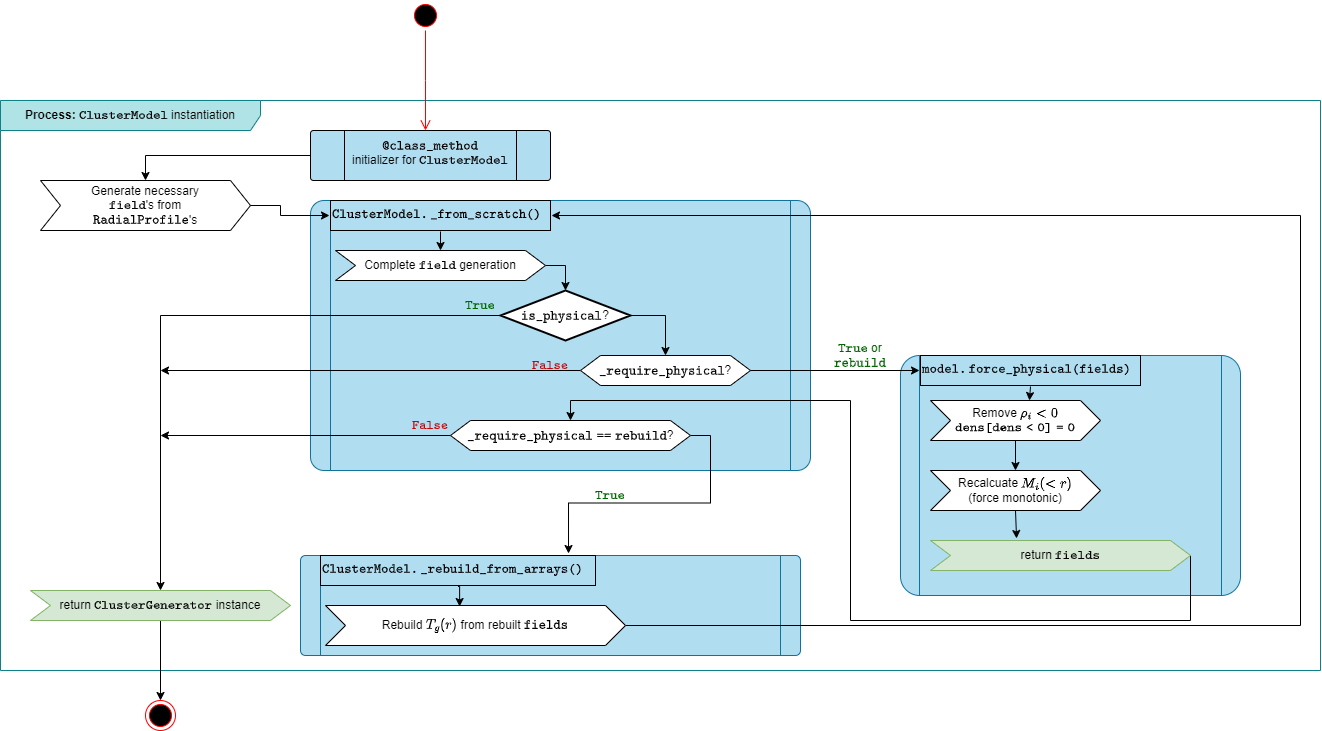

The diagram above was exported from draw.io. Its source (the exported page's mxGraphModel, read from the mxfile embedded in the PNG):
<mxGraphModel dx="1393" dy="1853" grid="1" gridSize="10" guides="1" tooltips="1" connect="1" arrows="1" fold="1" page="1" pageScale="1" pageWidth="850" pageHeight="1100" math="1" shadow="0">
  <root>
    <mxCell id="0" />
    <mxCell id="1" parent="0" />
    <mxCell id="vrT_-7UtKe9t9iYwfZBF-5" value="&lt;b&gt;Process: &lt;/b&gt;\({\tt ClusterModel}\)&amp;nbsp;instantiation" style="shape=umlFrame;whiteSpace=wrap;html=1;pointerEvents=0;width=260;height=30;fillColor=#b0e3e6;strokeColor=#0e8088;" vertex="1" parent="1">
      <mxGeometry width="1320" height="570" as="geometry" />
    </mxCell>
    <mxCell id="vrT_-7UtKe9t9iYwfZBF-6" value="" style="ellipse;html=1;shape=startState;fillColor=#000000;strokeColor=#ff0000;" vertex="1" parent="1">
      <mxGeometry x="410" y="-100" width="30" height="30" as="geometry" />
    </mxCell>
    <mxCell id="vrT_-7UtKe9t9iYwfZBF-7" value="" style="edgeStyle=orthogonalEdgeStyle;html=1;verticalAlign=bottom;endArrow=open;endSize=8;strokeColor=#ff0000;rounded=0;" edge="1" source="vrT_-7UtKe9t9iYwfZBF-6" parent="1">
      <mxGeometry relative="1" as="geometry">
        <mxPoint x="425" y="30" as="targetPoint" />
      </mxGeometry>
    </mxCell>
    <mxCell id="vrT_-7UtKe9t9iYwfZBF-15" style="edgeStyle=orthogonalEdgeStyle;rounded=0;orthogonalLoop=1;jettySize=auto;html=1;exitX=0;exitY=0.5;exitDx=0;exitDy=0;entryX=0.5;entryY=0;entryDx=0;entryDy=0;" edge="1" parent="1" source="vrT_-7UtKe9t9iYwfZBF-8" target="vrT_-7UtKe9t9iYwfZBF-13">
      <mxGeometry relative="1" as="geometry" />
    </mxCell>
    <mxCell id="vrT_-7UtKe9t9iYwfZBF-8" value="" style="verticalLabelPosition=bottom;verticalAlign=top;html=1;shape=process;whiteSpace=wrap;rounded=1;size=0.14;arcSize=6;align=center;fillColor=#b1ddf0;strokeColor=#000000;gradientColor=none;glass=0;" vertex="1" parent="1">
      <mxGeometry x="310" y="30" width="240" height="50" as="geometry" />
    </mxCell>
    <mxCell id="vrT_-7UtKe9t9iYwfZBF-11" value="\( {\tt @class\_method} \)&lt;br style=&quot;border-color: var(--border-color);&quot;&gt;initializer for \( {\tt ClusterModel}\)&lt;br style=&quot;border-color: var(--border-color);&quot;&gt;&amp;nbsp;" style="text;html=1;strokeColor=none;fillColor=none;align=center;verticalAlign=middle;whiteSpace=wrap;rounded=0;" vertex="1" parent="1">
      <mxGeometry x="340" y="40" width="180" height="40" as="geometry" />
    </mxCell>
    <mxCell id="vrT_-7UtKe9t9iYwfZBF-13" value="" style="shape=step;perimeter=stepPerimeter;whiteSpace=wrap;html=1;fixedSize=1;" vertex="1" parent="1">
      <mxGeometry x="40" y="80" width="210" height="50" as="geometry" />
    </mxCell>
    <mxCell id="vrT_-7UtKe9t9iYwfZBF-14" value="Generate necessary \({\tt field}\)'s from \({\tt RadialProfile}\)'s" style="text;html=1;strokeColor=none;fillColor=none;align=center;verticalAlign=middle;whiteSpace=wrap;rounded=0;" vertex="1" parent="1">
      <mxGeometry x="70" y="90" width="150" height="30" as="geometry" />
    </mxCell>
    <mxCell id="vrT_-7UtKe9t9iYwfZBF-16" value="" style="verticalLabelPosition=bottom;verticalAlign=top;html=1;shape=process;whiteSpace=wrap;rounded=1;size=0.04;arcSize=5;align=center;fillColor=#b1ddf0;strokeColor=#10739e;" vertex="1" parent="1">
      <mxGeometry x="310" y="100" width="500" height="270" as="geometry" />
    </mxCell>
    <mxCell id="vrT_-7UtKe9t9iYwfZBF-21" style="edgeStyle=orthogonalEdgeStyle;rounded=0;orthogonalLoop=1;jettySize=auto;html=1;exitX=0.5;exitY=1;exitDx=0;exitDy=0;entryX=0.5;entryY=0;entryDx=0;entryDy=0;" edge="1" parent="1" source="vrT_-7UtKe9t9iYwfZBF-17" target="vrT_-7UtKe9t9iYwfZBF-20">
      <mxGeometry relative="1" as="geometry" />
    </mxCell>
    <mxCell id="vrT_-7UtKe9t9iYwfZBF-17" value="&lt;div style=&quot;text-align: center;&quot;&gt;&lt;span style=&quot;background-color: initial;&quot;&gt;\({\tt ClusterModel.\_from\_scratch()}\)&lt;/span&gt;&lt;/div&gt;&lt;div style=&quot;text-align: center;&quot;&gt;&lt;span style=&quot;background-color: initial;&quot;&gt;&lt;br&gt;&lt;/span&gt;&lt;/div&gt;" style="text;whiteSpace=wrap;html=1;perimeterSpacing=1;strokeColor=default;" vertex="1" parent="1">
      <mxGeometry x="330" y="100" width="220" height="30" as="geometry" />
    </mxCell>
    <mxCell id="vrT_-7UtKe9t9iYwfZBF-23" style="edgeStyle=orthogonalEdgeStyle;rounded=0;orthogonalLoop=1;jettySize=auto;html=1;exitX=1;exitY=0.5;exitDx=0;exitDy=0;entryX=0.5;entryY=0;entryDx=0;entryDy=0;entryPerimeter=0;" edge="1" parent="1" source="vrT_-7UtKe9t9iYwfZBF-20" target="vrT_-7UtKe9t9iYwfZBF-22">
      <mxGeometry relative="1" as="geometry" />
    </mxCell>
    <mxCell id="vrT_-7UtKe9t9iYwfZBF-20" value="Complete \({\tt field}\) generation" style="shape=step;perimeter=stepPerimeter;whiteSpace=wrap;html=1;fixedSize=1;" vertex="1" parent="1">
      <mxGeometry x="335" y="150" width="210" height="30" as="geometry" />
    </mxCell>
    <mxCell id="vrT_-7UtKe9t9iYwfZBF-18" style="edgeStyle=orthogonalEdgeStyle;rounded=0;orthogonalLoop=1;jettySize=auto;html=1;exitX=1;exitY=0.5;exitDx=0;exitDy=0;entryX=0;entryY=0.5;entryDx=0;entryDy=0;" edge="1" parent="1" source="vrT_-7UtKe9t9iYwfZBF-13" target="vrT_-7UtKe9t9iYwfZBF-17">
      <mxGeometry relative="1" as="geometry">
        <Array as="points">
          <mxPoint x="280" y="105" />
          <mxPoint x="280" y="115" />
        </Array>
      </mxGeometry>
    </mxCell>
    <mxCell id="vrT_-7UtKe9t9iYwfZBF-27" style="edgeStyle=orthogonalEdgeStyle;rounded=0;orthogonalLoop=1;jettySize=auto;html=1;exitX=0;exitY=0.5;exitDx=0;exitDy=0;exitPerimeter=0;entryX=0.5;entryY=0;entryDx=0;entryDy=0;" edge="1" parent="1" source="vrT_-7UtKe9t9iYwfZBF-22" target="vrT_-7UtKe9t9iYwfZBF-24">
      <mxGeometry relative="1" as="geometry" />
    </mxCell>
    <mxCell id="vrT_-7UtKe9t9iYwfZBF-32" style="edgeStyle=orthogonalEdgeStyle;rounded=0;orthogonalLoop=1;jettySize=auto;html=1;exitX=1;exitY=0.5;exitDx=0;exitDy=0;exitPerimeter=0;entryX=0.5;entryY=0;entryDx=0;entryDy=0;" edge="1" parent="1" source="vrT_-7UtKe9t9iYwfZBF-22" target="vrT_-7UtKe9t9iYwfZBF-31">
      <mxGeometry relative="1" as="geometry" />
    </mxCell>
    <mxCell id="vrT_-7UtKe9t9iYwfZBF-22" value="\({\tt is\_physical}\)?" style="strokeWidth=2;html=1;shape=mxgraph.flowchart.decision;whiteSpace=wrap;" vertex="1" parent="1">
      <mxGeometry x="500" y="190" width="130" height="50" as="geometry" />
    </mxCell>
    <mxCell id="vrT_-7UtKe9t9iYwfZBF-26" style="edgeStyle=orthogonalEdgeStyle;rounded=0;orthogonalLoop=1;jettySize=auto;html=1;exitX=0.5;exitY=1;exitDx=0;exitDy=0;entryX=0.5;entryY=0;entryDx=0;entryDy=0;" edge="1" parent="1" source="vrT_-7UtKe9t9iYwfZBF-24" target="vrT_-7UtKe9t9iYwfZBF-25">
      <mxGeometry relative="1" as="geometry" />
    </mxCell>
    <mxCell id="vrT_-7UtKe9t9iYwfZBF-24" value="return \({\tt ClusterGenerator}\) instance" style="shape=step;perimeter=stepPerimeter;whiteSpace=wrap;html=1;fixedSize=1;fillColor=#d5e8d4;strokeColor=#82b366;" vertex="1" parent="1">
      <mxGeometry x="30" y="490" width="260" height="30" as="geometry" />
    </mxCell>
    <mxCell id="vrT_-7UtKe9t9iYwfZBF-25" value="" style="ellipse;html=1;shape=endState;fillColor=#000000;strokeColor=#ff0000;" vertex="1" parent="1">
      <mxGeometry x="145" y="600" width="30" height="30" as="geometry" />
    </mxCell>
    <mxCell id="vrT_-7UtKe9t9iYwfZBF-28" value="\({\tt True}\)" style="text;html=1;strokeColor=none;fillColor=none;align=center;verticalAlign=middle;whiteSpace=wrap;rounded=0;fontColor=#006600;" vertex="1" parent="1">
      <mxGeometry x="450" y="190" width="60" height="30" as="geometry" />
    </mxCell>
    <mxCell id="vrT_-7UtKe9t9iYwfZBF-33" style="edgeStyle=orthogonalEdgeStyle;rounded=0;orthogonalLoop=1;jettySize=auto;html=1;exitX=0;exitY=0.5;exitDx=0;exitDy=0;" edge="1" parent="1" source="vrT_-7UtKe9t9iYwfZBF-31">
      <mxGeometry relative="1" as="geometry">
        <mxPoint x="160" y="270" as="targetPoint" />
      </mxGeometry>
    </mxCell>
    <mxCell id="vrT_-7UtKe9t9iYwfZBF-31" value="\({\tt \_require\_physical}\)?" style="shape=hexagon;perimeter=hexagonPerimeter2;whiteSpace=wrap;html=1;fixedSize=1;" vertex="1" parent="1">
      <mxGeometry x="580" y="255" width="170" height="30" as="geometry" />
    </mxCell>
    <mxCell id="vrT_-7UtKe9t9iYwfZBF-34" value="\({\tt False&lt;br&gt;}\)" style="text;html=1;strokeColor=none;fillColor=none;align=center;verticalAlign=middle;whiteSpace=wrap;rounded=0;fontColor=#CC0000;" vertex="1" parent="1">
      <mxGeometry x="520" y="250" width="60" height="30" as="geometry" />
    </mxCell>
    <mxCell id="vrT_-7UtKe9t9iYwfZBF-35" value="" style="verticalLabelPosition=bottom;verticalAlign=top;html=1;shape=process;whiteSpace=wrap;rounded=1;size=0;arcSize=8;align=center;fillColor=#b1ddf0;strokeColor=#10739e;" vertex="1" parent="1">
      <mxGeometry x="900" y="255" width="340" height="240" as="geometry" />
    </mxCell>
    <mxCell id="vrT_-7UtKe9t9iYwfZBF-40" style="edgeStyle=orthogonalEdgeStyle;rounded=0;orthogonalLoop=1;jettySize=auto;html=1;exitX=0.5;exitY=1;exitDx=0;exitDy=0;entryX=0.582;entryY=0;entryDx=0;entryDy=0;entryPerimeter=0;" edge="1" parent="1" source="vrT_-7UtKe9t9iYwfZBF-36" target="vrT_-7UtKe9t9iYwfZBF-39">
      <mxGeometry relative="1" as="geometry" />
    </mxCell>
    <mxCell id="vrT_-7UtKe9t9iYwfZBF-36" value="&lt;div style=&quot;text-align: center;&quot;&gt;&lt;span style=&quot;background-color: initial;&quot;&gt;\({\tt model.force\_physical(fields)}\)&lt;/span&gt;&lt;/div&gt;&lt;div style=&quot;text-align: center;&quot;&gt;&lt;span style=&quot;background-color: initial;&quot;&gt;&lt;br&gt;&lt;/span&gt;&lt;/div&gt;" style="text;whiteSpace=wrap;html=1;perimeterSpacing=1;strokeColor=default;" vertex="1" parent="1">
      <mxGeometry x="920" y="255" width="220" height="30" as="geometry" />
    </mxCell>
    <mxCell id="vrT_-7UtKe9t9iYwfZBF-37" style="edgeStyle=orthogonalEdgeStyle;rounded=0;orthogonalLoop=1;jettySize=auto;html=1;exitX=1;exitY=0.5;exitDx=0;exitDy=0;entryX=0;entryY=0.5;entryDx=0;entryDy=0;" edge="1" parent="1" source="vrT_-7UtKe9t9iYwfZBF-31" target="vrT_-7UtKe9t9iYwfZBF-36">
      <mxGeometry relative="1" as="geometry" />
    </mxCell>
    <mxCell id="vrT_-7UtKe9t9iYwfZBF-38" value="\({\tt True&lt;br&gt;}\) or&lt;br&gt;\({\tt rebuild}\)" style="text;html=1;strokeColor=none;fillColor=none;align=center;verticalAlign=middle;whiteSpace=wrap;rounded=0;fontColor=#006600;" vertex="1" parent="1">
      <mxGeometry x="830" y="240" width="60" height="30" as="geometry" />
    </mxCell>
    <mxCell id="vrT_-7UtKe9t9iYwfZBF-42" style="edgeStyle=orthogonalEdgeStyle;rounded=0;orthogonalLoop=1;jettySize=auto;html=1;exitX=0.5;exitY=1;exitDx=0;exitDy=0;entryX=0.5;entryY=0;entryDx=0;entryDy=0;" edge="1" parent="1" source="vrT_-7UtKe9t9iYwfZBF-39" target="vrT_-7UtKe9t9iYwfZBF-41">
      <mxGeometry relative="1" as="geometry" />
    </mxCell>
    <mxCell id="vrT_-7UtKe9t9iYwfZBF-39" value="Remove \(\rho_i &amp;lt; 0\)&lt;br&gt;\({\tt dens[dens&amp;lt;0] = 0}\)" style="shape=step;perimeter=stepPerimeter;whiteSpace=wrap;html=1;fixedSize=1;" vertex="1" parent="1">
      <mxGeometry x="930" y="300" width="170" height="40" as="geometry" />
    </mxCell>
    <mxCell id="vrT_-7UtKe9t9iYwfZBF-44" style="edgeStyle=orthogonalEdgeStyle;rounded=0;orthogonalLoop=1;jettySize=auto;html=1;exitX=0.5;exitY=1;exitDx=0;exitDy=0;entryX=0.331;entryY=-0.067;entryDx=0;entryDy=0;entryPerimeter=0;" edge="1" parent="1" source="vrT_-7UtKe9t9iYwfZBF-41" target="vrT_-7UtKe9t9iYwfZBF-43">
      <mxGeometry relative="1" as="geometry" />
    </mxCell>
    <mxCell id="vrT_-7UtKe9t9iYwfZBF-41" value="Recalcuate \(M_i(&amp;lt;r)\)&lt;br&gt;(force monotonic)" style="shape=step;perimeter=stepPerimeter;whiteSpace=wrap;html=1;fixedSize=1;" vertex="1" parent="1">
      <mxGeometry x="930" y="370" width="170" height="40" as="geometry" />
    </mxCell>
    <mxCell id="vrT_-7UtKe9t9iYwfZBF-47" style="edgeStyle=orthogonalEdgeStyle;rounded=0;orthogonalLoop=1;jettySize=auto;html=1;exitX=1;exitY=0.5;exitDx=0;exitDy=0;entryX=0.5;entryY=0;entryDx=0;entryDy=0;" edge="1" parent="1" source="vrT_-7UtKe9t9iYwfZBF-43" target="vrT_-7UtKe9t9iYwfZBF-46">
      <mxGeometry relative="1" as="geometry">
        <Array as="points">
          <mxPoint x="1190" y="520" />
          <mxPoint x="850" y="520" />
          <mxPoint x="850" y="300" />
          <mxPoint x="570" y="300" />
        </Array>
      </mxGeometry>
    </mxCell>
    <mxCell id="vrT_-7UtKe9t9iYwfZBF-43" value="return \({\tt fields}\)" style="shape=step;perimeter=stepPerimeter;whiteSpace=wrap;html=1;fixedSize=1;fillColor=#d5e8d4;strokeColor=#82b366;" vertex="1" parent="1">
      <mxGeometry x="930" y="440" width="260" height="30" as="geometry" />
    </mxCell>
    <mxCell id="vrT_-7UtKe9t9iYwfZBF-51" style="edgeStyle=orthogonalEdgeStyle;rounded=0;orthogonalLoop=1;jettySize=auto;html=1;exitX=0;exitY=0.5;exitDx=0;exitDy=0;" edge="1" parent="1" source="vrT_-7UtKe9t9iYwfZBF-46">
      <mxGeometry relative="1" as="geometry">
        <mxPoint x="160" y="335" as="targetPoint" />
      </mxGeometry>
    </mxCell>
    <mxCell id="vrT_-7UtKe9t9iYwfZBF-56" style="edgeStyle=orthogonalEdgeStyle;rounded=0;orthogonalLoop=1;jettySize=auto;html=1;exitX=1;exitY=0.5;exitDx=0;exitDy=0;entryX=0.899;entryY=-0.031;entryDx=0;entryDy=0;entryPerimeter=0;" edge="1" parent="1" source="vrT_-7UtKe9t9iYwfZBF-46" target="vrT_-7UtKe9t9iYwfZBF-54">
      <mxGeometry relative="1" as="geometry" />
    </mxCell>
    <mxCell id="vrT_-7UtKe9t9iYwfZBF-46" value="\({\tt \_require\_physical == rebuild}\)?" style="shape=hexagon;perimeter=hexagonPerimeter2;whiteSpace=wrap;html=1;fixedSize=1;" vertex="1" parent="1">
      <mxGeometry x="450" y="320" width="240" height="30" as="geometry" />
    </mxCell>
    <mxCell id="vrT_-7UtKe9t9iYwfZBF-52" value="\({\tt False&lt;br&gt;}\)" style="text;html=1;strokeColor=none;fillColor=none;align=center;verticalAlign=middle;whiteSpace=wrap;rounded=0;fontColor=#CC0000;" vertex="1" parent="1">
      <mxGeometry x="400" y="310" width="60" height="30" as="geometry" />
    </mxCell>
    <mxCell id="vrT_-7UtKe9t9iYwfZBF-53" value="" style="verticalLabelPosition=bottom;verticalAlign=top;html=1;shape=process;whiteSpace=wrap;rounded=1;size=0.04;arcSize=5;align=center;fillColor=#b1ddf0;strokeColor=#10739e;" vertex="1" parent="1">
      <mxGeometry x="300" y="455" width="500" height="100" as="geometry" />
    </mxCell>
    <mxCell id="vrT_-7UtKe9t9iYwfZBF-59" style="edgeStyle=orthogonalEdgeStyle;rounded=0;orthogonalLoop=1;jettySize=auto;html=1;exitX=0.5;exitY=1;exitDx=0;exitDy=0;entryX=0.447;entryY=0.025;entryDx=0;entryDy=0;entryPerimeter=0;" edge="1" parent="1" source="vrT_-7UtKe9t9iYwfZBF-54" target="vrT_-7UtKe9t9iYwfZBF-58">
      <mxGeometry relative="1" as="geometry" />
    </mxCell>
    <mxCell id="vrT_-7UtKe9t9iYwfZBF-54" value="&lt;div style=&quot;text-align: center;&quot;&gt;&lt;span style=&quot;background-color: initial;&quot;&gt;\({\tt ClusterModel.\_rebuild\_from\_arrays()}\)&lt;/span&gt;&lt;/div&gt;&lt;div style=&quot;text-align: center;&quot;&gt;&lt;span style=&quot;background-color: initial;&quot;&gt;&lt;br&gt;&lt;/span&gt;&lt;/div&gt;" style="text;whiteSpace=wrap;html=1;perimeterSpacing=1;strokeColor=default;" vertex="1" parent="1">
      <mxGeometry x="320" y="455" width="275" height="30" as="geometry" />
    </mxCell>
    <mxCell id="vrT_-7UtKe9t9iYwfZBF-57" value="\({\tt True}\)" style="text;html=1;strokeColor=none;fillColor=none;align=center;verticalAlign=middle;whiteSpace=wrap;rounded=0;fontColor=#006600;" vertex="1" parent="1">
      <mxGeometry x="580" y="380" width="60" height="30" as="geometry" />
    </mxCell>
    <mxCell id="vrT_-7UtKe9t9iYwfZBF-60" style="edgeStyle=orthogonalEdgeStyle;rounded=0;orthogonalLoop=1;jettySize=auto;html=1;exitX=1;exitY=0.5;exitDx=0;exitDy=0;entryX=1;entryY=0.5;entryDx=0;entryDy=0;" edge="1" parent="1" source="vrT_-7UtKe9t9iYwfZBF-58" target="vrT_-7UtKe9t9iYwfZBF-17">
      <mxGeometry relative="1" as="geometry">
        <Array as="points">
          <mxPoint x="1300" y="525" />
          <mxPoint x="1300" y="115" />
        </Array>
      </mxGeometry>
    </mxCell>
    <mxCell id="vrT_-7UtKe9t9iYwfZBF-58" value="Rebuild \(T_g(r)\) from rebuilt \({\tt fields}\)" style="shape=step;perimeter=stepPerimeter;whiteSpace=wrap;html=1;fixedSize=1;" vertex="1" parent="1">
      <mxGeometry x="325" y="505" width="300" height="40" as="geometry" />
    </mxCell>
  </root>
</mxGraphModel>